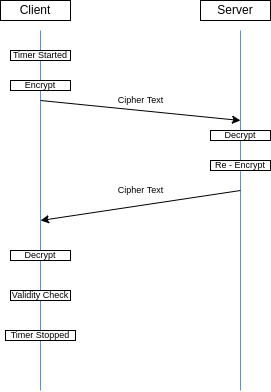

The diagram above was exported from draw.io. Its source (the exported page's mxGraphModel, read from the mxfile embedded in the PNG):
<mxGraphModel dx="1422" dy="832" grid="1" gridSize="10" guides="1" tooltips="1" connect="1" arrows="1" fold="1" page="1" pageScale="1" pageWidth="827" pageHeight="1169" math="0" shadow="0">
  <root>
    <mxCell id="0" />
    <mxCell id="1" parent="0" />
    <mxCell id="UMKTI-R9aDqQpwXBB3Ws-1" value="" style="endArrow=none;html=1;rounded=0;fillColor=#dae8fc;strokeColor=#6c8ebf;" parent="1" edge="1">
      <mxGeometry width="50" height="50" relative="1" as="geometry">
        <mxPoint x="160" y="520" as="sourcePoint" />
        <mxPoint x="160" y="160" as="targetPoint" />
      </mxGeometry>
    </mxCell>
    <mxCell id="UMKTI-R9aDqQpwXBB3Ws-2" value="" style="endArrow=none;html=1;rounded=0;fillColor=#dae8fc;strokeColor=#6c8ebf;" parent="1" edge="1">
      <mxGeometry width="50" height="50" relative="1" as="geometry">
        <mxPoint x="360" y="520" as="sourcePoint" />
        <mxPoint x="360" y="160" as="targetPoint" />
      </mxGeometry>
    </mxCell>
    <mxCell id="UMKTI-R9aDqQpwXBB3Ws-3" value="Client" style="rounded=0;whiteSpace=wrap;html=1;" parent="1" vertex="1">
      <mxGeometry x="120" y="130" width="70" height="20" as="geometry" />
    </mxCell>
    <mxCell id="UMKTI-R9aDqQpwXBB3Ws-4" value="Server" style="rounded=0;whiteSpace=wrap;html=1;" parent="1" vertex="1">
      <mxGeometry x="320" y="130" width="70" height="20" as="geometry" />
    </mxCell>
    <mxCell id="UMKTI-R9aDqQpwXBB3Ws-5" value="&lt;font style=&quot;font-size: 9px;&quot;&gt;Encrypt&lt;/font&gt;" style="rounded=0;whiteSpace=wrap;html=1;align=center;verticalAlign=middle;fontSize=9;" parent="1" vertex="1">
      <mxGeometry x="130" y="210" width="60" height="10" as="geometry" />
    </mxCell>
    <mxCell id="UMKTI-R9aDqQpwXBB3Ws-6" value="" style="endArrow=classic;html=1;rounded=0;fontSize=9;" parent="1" edge="1">
      <mxGeometry width="50" height="50" relative="1" as="geometry">
        <mxPoint x="160" y="230" as="sourcePoint" />
        <mxPoint x="360" y="250" as="targetPoint" />
      </mxGeometry>
    </mxCell>
    <mxCell id="UMKTI-R9aDqQpwXBB3Ws-7" value="Cipher Text&lt;br&gt;" style="text;html=1;align=center;verticalAlign=middle;resizable=0;points=[];autosize=1;strokeColor=none;fillColor=none;fontSize=9;" parent="1" vertex="1">
      <mxGeometry x="230" y="220" width="60" height="20" as="geometry" />
    </mxCell>
    <mxCell id="UMKTI-R9aDqQpwXBB3Ws-8" value="&lt;font style=&quot;font-size: 9px&quot;&gt;Decrypt&lt;/font&gt;" style="rounded=0;whiteSpace=wrap;html=1;align=center;verticalAlign=middle;fontSize=9;" parent="1" vertex="1">
      <mxGeometry x="330" y="260" width="60" height="10" as="geometry" />
    </mxCell>
    <mxCell id="UMKTI-R9aDqQpwXBB3Ws-9" value="&lt;font style=&quot;font-size: 9px&quot;&gt;Re - Encrypt&lt;/font&gt;" style="rounded=0;whiteSpace=wrap;html=1;align=center;verticalAlign=middle;fontSize=9;" parent="1" vertex="1">
      <mxGeometry x="330" y="290" width="60" height="10" as="geometry" />
    </mxCell>
    <mxCell id="UMKTI-R9aDqQpwXBB3Ws-10" value="" style="endArrow=classic;html=1;rounded=0;fontSize=9;" parent="1" edge="1">
      <mxGeometry width="50" height="50" relative="1" as="geometry">
        <mxPoint x="360" y="320" as="sourcePoint" />
        <mxPoint x="160" y="350" as="targetPoint" />
      </mxGeometry>
    </mxCell>
    <mxCell id="UMKTI-R9aDqQpwXBB3Ws-12" value="Cipher Text&lt;br&gt;" style="text;html=1;align=center;verticalAlign=middle;resizable=0;points=[];autosize=1;strokeColor=none;fillColor=none;fontSize=9;" parent="1" vertex="1">
      <mxGeometry x="230" y="310" width="60" height="20" as="geometry" />
    </mxCell>
    <mxCell id="UMKTI-R9aDqQpwXBB3Ws-13" value="&lt;font style=&quot;font-size: 9px&quot;&gt;Decrypt&lt;/font&gt;" style="rounded=0;whiteSpace=wrap;html=1;align=center;verticalAlign=middle;fontSize=9;" parent="1" vertex="1">
      <mxGeometry x="130" y="380" width="60" height="10" as="geometry" />
    </mxCell>
    <mxCell id="UMKTI-R9aDqQpwXBB3Ws-14" value="&lt;font style=&quot;font-size: 9px&quot;&gt;Validity Check&lt;/font&gt;" style="rounded=0;whiteSpace=wrap;html=1;align=center;verticalAlign=middle;fontSize=9;" parent="1" vertex="1">
      <mxGeometry x="130" y="420" width="60" height="10" as="geometry" />
    </mxCell>
    <mxCell id="UMKTI-R9aDqQpwXBB3Ws-15" value="Timer Stopped" style="rounded=0;whiteSpace=wrap;html=1;align=center;verticalAlign=middle;fontSize=9;" parent="1" vertex="1">
      <mxGeometry x="125" y="460" width="70" height="10" as="geometry" />
    </mxCell>
    <mxCell id="UMKTI-R9aDqQpwXBB3Ws-16" value="Timer Started" style="rounded=0;whiteSpace=wrap;html=1;align=center;verticalAlign=middle;fontSize=9;" parent="1" vertex="1">
      <mxGeometry x="130" y="180" width="60" height="10" as="geometry" />
    </mxCell>
  </root>
</mxGraphModel>